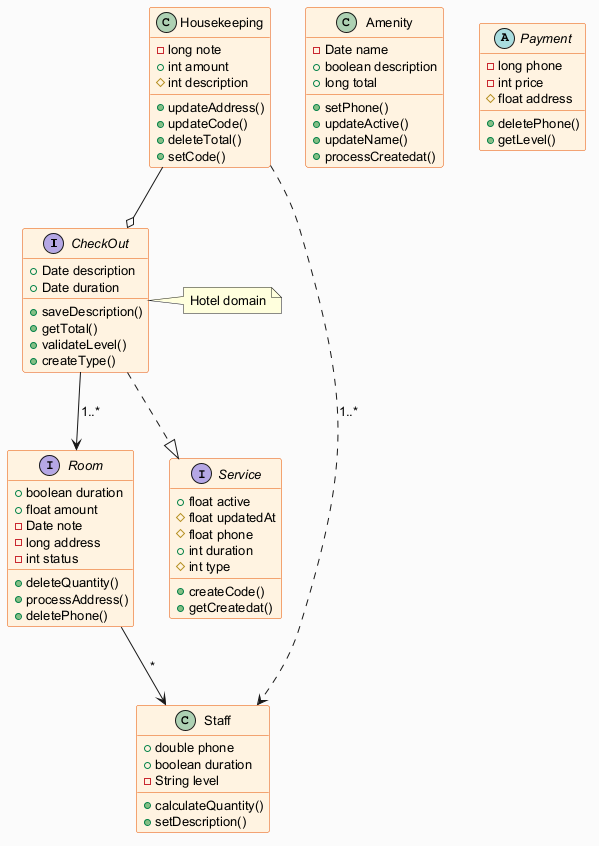

The diagram above was rendered by PlantUML. Its source (embedded in the PNG):
@startuml
skinparam backgroundColor #FAFAFA
skinparam classBackgroundColor #FFF3E0
skinparam classBorderColor #E65100
skinparam defaultFontSize 13
interface CheckOut {
  +Date description
  +Date duration
  +saveDescription()
  +getTotal()
  +validateLevel()
  +createType()
}
class Amenity {
  -Date name
  +boolean description
  +long total
  +setPhone()
  +updateActive()
  +updateName()
  +processCreatedat()
}
class Housekeeping {
  -long note
  +int amount
  #int description
  +updateAddress()
  +updateCode()
  +deleteTotal()
  +setCode()
}
interface Room {
  +boolean duration
  +float amount
  -Date note
  -long address
  -int status
  +deleteQuantity()
  +processAddress()
  +deletePhone()
}
abstract class Payment {
  -long phone
  -int price
  #float address
  +deletePhone()
  +getLevel()
}
class Staff {
  +double phone
  +boolean duration
  -String level
  +calculateQuantity()
  +setDescription()
}
interface Service {
  +float active
  #float updatedAt
  #float phone
  +int duration
  #int type
  +createCode()
  +getCreatedat()
}
Room --> Staff : "*"
CheckOut ..|> Service
Housekeeping ..> Staff : "1..*"
Housekeeping --o CheckOut
CheckOut --> Room : "1..*"
note right of CheckOut : Hotel domain
@enduml